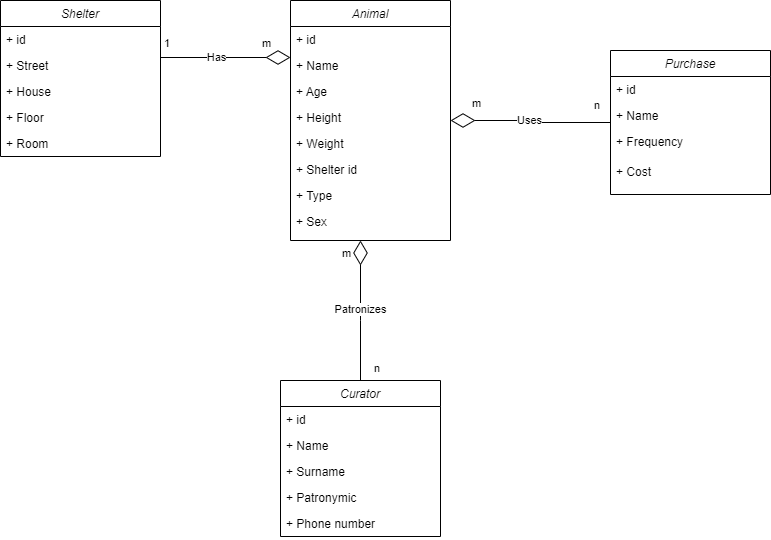

The diagram above was exported from draw.io. Its source (the exported page's mxGraphModel, read from the mxfile embedded in the PNG):
<mxGraphModel dx="1050" dy="573" grid="1" gridSize="10" guides="1" tooltips="1" connect="1" arrows="1" fold="1" page="1" pageScale="1" pageWidth="827" pageHeight="1169" math="0" shadow="0">
  <root>
    <mxCell id="WIyWlLk6GJQsqaUBKTNV-0" />
    <mxCell id="WIyWlLk6GJQsqaUBKTNV-1" parent="WIyWlLk6GJQsqaUBKTNV-0" />
    <mxCell id="uRXgmzqIN2jKh5CVDO_b-7" value="Animal" style="swimlane;fontStyle=2;align=center;verticalAlign=top;childLayout=stackLayout;horizontal=1;startSize=26;horizontalStack=0;resizeParent=1;resizeLast=0;collapsible=1;marginBottom=0;rounded=0;shadow=0;strokeWidth=1;" parent="WIyWlLk6GJQsqaUBKTNV-1" vertex="1">
      <mxGeometry x="320" y="260" width="160" height="240" as="geometry">
        <mxRectangle x="220" y="120" width="160" height="26" as="alternateBounds" />
      </mxGeometry>
    </mxCell>
    <mxCell id="uRXgmzqIN2jKh5CVDO_b-8" value="+ id" style="text;align=left;verticalAlign=top;spacingLeft=4;spacingRight=4;overflow=hidden;rotatable=0;points=[[0,0.5],[1,0.5]];portConstraint=eastwest;rounded=0;shadow=0;html=0;" parent="uRXgmzqIN2jKh5CVDO_b-7" vertex="1">
      <mxGeometry y="26" width="160" height="26" as="geometry" />
    </mxCell>
    <mxCell id="uRXgmzqIN2jKh5CVDO_b-10" value="+ Name" style="text;align=left;verticalAlign=top;spacingLeft=4;spacingRight=4;overflow=hidden;rotatable=0;points=[[0,0.5],[1,0.5]];portConstraint=eastwest;rounded=0;shadow=0;html=0;" parent="uRXgmzqIN2jKh5CVDO_b-7" vertex="1">
      <mxGeometry y="52" width="160" height="26" as="geometry" />
    </mxCell>
    <mxCell id="uRXgmzqIN2jKh5CVDO_b-11" value="+ Age" style="text;align=left;verticalAlign=top;spacingLeft=4;spacingRight=4;overflow=hidden;rotatable=0;points=[[0,0.5],[1,0.5]];portConstraint=eastwest;rounded=0;shadow=0;html=0;" parent="uRXgmzqIN2jKh5CVDO_b-7" vertex="1">
      <mxGeometry y="78" width="160" height="26" as="geometry" />
    </mxCell>
    <mxCell id="uRXgmzqIN2jKh5CVDO_b-12" value="+ Height" style="text;align=left;verticalAlign=top;spacingLeft=4;spacingRight=4;overflow=hidden;rotatable=0;points=[[0,0.5],[1,0.5]];portConstraint=eastwest;rounded=0;shadow=0;html=0;" parent="uRXgmzqIN2jKh5CVDO_b-7" vertex="1">
      <mxGeometry y="104" width="160" height="26" as="geometry" />
    </mxCell>
    <mxCell id="uRXgmzqIN2jKh5CVDO_b-13" value="+ Weight" style="text;align=left;verticalAlign=top;spacingLeft=4;spacingRight=4;overflow=hidden;rotatable=0;points=[[0,0.5],[1,0.5]];portConstraint=eastwest;rounded=0;shadow=0;html=0;" parent="uRXgmzqIN2jKh5CVDO_b-7" vertex="1">
      <mxGeometry y="130" width="160" height="26" as="geometry" />
    </mxCell>
    <mxCell id="uRXgmzqIN2jKh5CVDO_b-68" value="+ Shelter id" style="text;align=left;verticalAlign=top;spacingLeft=4;spacingRight=4;overflow=hidden;rotatable=0;points=[[0,0.5],[1,0.5]];portConstraint=eastwest;rounded=0;shadow=0;html=0;" parent="uRXgmzqIN2jKh5CVDO_b-7" vertex="1">
      <mxGeometry y="156" width="160" height="26" as="geometry" />
    </mxCell>
    <mxCell id="uRXgmzqIN2jKh5CVDO_b-69" value="+ Type" style="text;align=left;verticalAlign=top;spacingLeft=4;spacingRight=4;overflow=hidden;rotatable=0;points=[[0,0.5],[1,0.5]];portConstraint=eastwest;rounded=0;shadow=0;html=0;" parent="uRXgmzqIN2jKh5CVDO_b-7" vertex="1">
      <mxGeometry y="182" width="160" height="26" as="geometry" />
    </mxCell>
    <mxCell id="SfgGtSvKObV0xV48WOi3-20" value="+ Sex" style="text;align=left;verticalAlign=top;spacingLeft=4;spacingRight=4;overflow=hidden;rotatable=0;points=[[0,0.5],[1,0.5]];portConstraint=eastwest;rounded=0;shadow=0;html=0;" parent="uRXgmzqIN2jKh5CVDO_b-7" vertex="1">
      <mxGeometry y="208" width="160" height="26" as="geometry" />
    </mxCell>
    <mxCell id="uRXgmzqIN2jKh5CVDO_b-22" value="Purchase" style="swimlane;fontStyle=2;align=center;verticalAlign=top;childLayout=stackLayout;horizontal=1;startSize=26;horizontalStack=0;resizeParent=1;resizeLast=0;collapsible=1;marginBottom=0;rounded=0;shadow=0;strokeWidth=1;" parent="WIyWlLk6GJQsqaUBKTNV-1" vertex="1">
      <mxGeometry x="640" y="310" width="160" height="144" as="geometry">
        <mxRectangle x="220" y="120" width="160" height="26" as="alternateBounds" />
      </mxGeometry>
    </mxCell>
    <mxCell id="uRXgmzqIN2jKh5CVDO_b-25" value="+ id" style="text;align=left;verticalAlign=top;spacingLeft=4;spacingRight=4;overflow=hidden;rotatable=0;points=[[0,0.5],[1,0.5]];portConstraint=eastwest;rounded=0;shadow=0;html=0;" parent="uRXgmzqIN2jKh5CVDO_b-22" vertex="1">
      <mxGeometry y="26" width="160" height="26" as="geometry" />
    </mxCell>
    <mxCell id="uRXgmzqIN2jKh5CVDO_b-23" value="+ Name" style="text;align=left;verticalAlign=top;spacingLeft=4;spacingRight=4;overflow=hidden;rotatable=0;points=[[0,0.5],[1,0.5]];portConstraint=eastwest;rounded=0;shadow=0;html=0;" parent="uRXgmzqIN2jKh5CVDO_b-22" vertex="1">
      <mxGeometry y="52" width="160" height="26" as="geometry" />
    </mxCell>
    <mxCell id="uRXgmzqIN2jKh5CVDO_b-24" value="+ Frequency" style="text;align=left;verticalAlign=top;spacingLeft=4;spacingRight=4;overflow=hidden;rotatable=0;points=[[0,0.5],[1,0.5]];portConstraint=eastwest;rounded=0;shadow=0;html=0;spacing=2;" parent="uRXgmzqIN2jKh5CVDO_b-22" vertex="1">
      <mxGeometry y="78" width="160" height="30" as="geometry" />
    </mxCell>
    <mxCell id="14" value="+ Cost" style="text;align=left;verticalAlign=top;spacingLeft=4;spacingRight=4;overflow=hidden;rotatable=0;points=[[0,0.5],[1,0.5]];portConstraint=eastwest;rounded=0;shadow=0;html=0;" parent="uRXgmzqIN2jKh5CVDO_b-22" vertex="1">
      <mxGeometry y="108" width="160" height="30" as="geometry" />
    </mxCell>
    <mxCell id="uRXgmzqIN2jKh5CVDO_b-50" value="Uses" style="endArrow=none;html=1;endSize=12;startArrow=diamondThin;startSize=22;startFill=0;edgeStyle=orthogonalEdgeStyle;rounded=0;endFill=0;" parent="WIyWlLk6GJQsqaUBKTNV-1" source="uRXgmzqIN2jKh5CVDO_b-7" target="uRXgmzqIN2jKh5CVDO_b-22" edge="1">
      <mxGeometry x="-0.0204" relative="1" as="geometry">
        <mxPoint x="340" y="470" as="sourcePoint" />
        <mxPoint x="180" y="470" as="targetPoint" />
        <Array as="points" />
        <mxPoint as="offset" />
      </mxGeometry>
    </mxCell>
    <mxCell id="uRXgmzqIN2jKh5CVDO_b-51" value="m" style="edgeLabel;resizable=0;html=1;align=left;verticalAlign=top;" parent="uRXgmzqIN2jKh5CVDO_b-50" connectable="0" vertex="1">
      <mxGeometry x="-1" relative="1" as="geometry">
        <mxPoint x="20" y="-30" as="offset" />
      </mxGeometry>
    </mxCell>
    <mxCell id="uRXgmzqIN2jKh5CVDO_b-52" value="n" style="edgeLabel;resizable=0;html=1;align=right;verticalAlign=top;" parent="uRXgmzqIN2jKh5CVDO_b-50" connectable="0" vertex="1">
      <mxGeometry x="1" relative="1" as="geometry">
        <mxPoint x="-10" y="-30" as="offset" />
      </mxGeometry>
    </mxCell>
    <mxCell id="uRXgmzqIN2jKh5CVDO_b-53" value="Curator" style="swimlane;fontStyle=2;align=center;verticalAlign=top;childLayout=stackLayout;horizontal=1;startSize=26;horizontalStack=0;resizeParent=1;resizeLast=0;collapsible=1;marginBottom=0;rounded=0;shadow=0;strokeWidth=1;" parent="WIyWlLk6GJQsqaUBKTNV-1" vertex="1">
      <mxGeometry x="310" y="640" width="160" height="156" as="geometry">
        <mxRectangle x="220" y="120" width="160" height="26" as="alternateBounds" />
      </mxGeometry>
    </mxCell>
    <mxCell id="uRXgmzqIN2jKh5CVDO_b-54" value="+ id" style="text;align=left;verticalAlign=top;spacingLeft=4;spacingRight=4;overflow=hidden;rotatable=0;points=[[0,0.5],[1,0.5]];portConstraint=eastwest;rounded=0;shadow=0;html=0;" parent="uRXgmzqIN2jKh5CVDO_b-53" vertex="1">
      <mxGeometry y="26" width="160" height="26" as="geometry" />
    </mxCell>
    <mxCell id="uRXgmzqIN2jKh5CVDO_b-66" value="+ Name" style="text;align=left;verticalAlign=top;spacingLeft=4;spacingRight=4;overflow=hidden;rotatable=0;points=[[0,0.5],[1,0.5]];portConstraint=eastwest;rounded=0;shadow=0;html=0;" parent="uRXgmzqIN2jKh5CVDO_b-53" vertex="1">
      <mxGeometry y="52" width="160" height="26" as="geometry" />
    </mxCell>
    <mxCell id="uRXgmzqIN2jKh5CVDO_b-67" value="+ Surname" style="text;align=left;verticalAlign=top;spacingLeft=4;spacingRight=4;overflow=hidden;rotatable=0;points=[[0,0.5],[1,0.5]];portConstraint=eastwest;rounded=0;shadow=0;html=0;" parent="uRXgmzqIN2jKh5CVDO_b-53" vertex="1">
      <mxGeometry y="78" width="160" height="26" as="geometry" />
    </mxCell>
    <mxCell id="SfgGtSvKObV0xV48WOi3-22" value="+ Patronymic" style="text;align=left;verticalAlign=top;spacingLeft=4;spacingRight=4;overflow=hidden;rotatable=0;points=[[0,0.5],[1,0.5]];portConstraint=eastwest;rounded=0;shadow=0;html=0;" parent="uRXgmzqIN2jKh5CVDO_b-53" vertex="1">
      <mxGeometry y="104" width="160" height="26" as="geometry" />
    </mxCell>
    <mxCell id="SfgGtSvKObV0xV48WOi3-21" value="+ Phone number" style="text;align=left;verticalAlign=top;spacingLeft=4;spacingRight=4;overflow=hidden;rotatable=0;points=[[0,0.5],[1,0.5]];portConstraint=eastwest;rounded=0;shadow=0;html=0;" parent="uRXgmzqIN2jKh5CVDO_b-53" vertex="1">
      <mxGeometry y="130" width="160" height="26" as="geometry" />
    </mxCell>
    <mxCell id="0" value="Shelter" style="swimlane;fontStyle=2;align=center;verticalAlign=top;childLayout=stackLayout;horizontal=1;startSize=26;horizontalStack=0;resizeParent=1;resizeLast=0;collapsible=1;marginBottom=0;rounded=0;shadow=0;strokeWidth=1;" parent="WIyWlLk6GJQsqaUBKTNV-1" vertex="1">
      <mxGeometry x="30" y="260" width="160" height="156" as="geometry">
        <mxRectangle x="220" y="120" width="160" height="26" as="alternateBounds" />
      </mxGeometry>
    </mxCell>
    <mxCell id="1" value="+ id" style="text;align=left;verticalAlign=top;spacingLeft=4;spacingRight=4;overflow=hidden;rotatable=0;points=[[0,0.5],[1,0.5]];portConstraint=eastwest;rounded=0;shadow=0;html=0;" parent="0" vertex="1">
      <mxGeometry y="26" width="160" height="26" as="geometry" />
    </mxCell>
    <mxCell id="2" value="+ Street" style="text;align=left;verticalAlign=top;spacingLeft=4;spacingRight=4;overflow=hidden;rotatable=0;points=[[0,0.5],[1,0.5]];portConstraint=eastwest;rounded=0;shadow=0;html=0;" parent="0" vertex="1">
      <mxGeometry y="52" width="160" height="26" as="geometry" />
    </mxCell>
    <mxCell id="19" value="+ House" style="text;align=left;verticalAlign=top;spacingLeft=4;spacingRight=4;overflow=hidden;rotatable=0;points=[[0,0.5],[1,0.5]];portConstraint=eastwest;rounded=0;shadow=0;html=0;" parent="0" vertex="1">
      <mxGeometry y="78" width="160" height="26" as="geometry" />
    </mxCell>
    <mxCell id="18" value="+ Floor" style="text;align=left;verticalAlign=top;spacingLeft=4;spacingRight=4;overflow=hidden;rotatable=0;points=[[0,0.5],[1,0.5]];portConstraint=eastwest;rounded=0;shadow=0;html=0;" parent="0" vertex="1">
      <mxGeometry y="104" width="160" height="26" as="geometry" />
    </mxCell>
    <mxCell id="SfgGtSvKObV0xV48WOi3-19" value="+ Room" style="text;align=left;verticalAlign=top;spacingLeft=4;spacingRight=4;overflow=hidden;rotatable=0;points=[[0,0.5],[1,0.5]];portConstraint=eastwest;rounded=0;shadow=0;html=0;" parent="0" vertex="1">
      <mxGeometry y="130" width="160" height="26" as="geometry" />
    </mxCell>
    <mxCell id="3" value="m" style="edgeLabel;resizable=0;html=1;align=left;verticalAlign=top;" parent="WIyWlLk6GJQsqaUBKTNV-1" connectable="0" vertex="1">
      <mxGeometry x="280" y="320" as="geometry">
        <mxPoint x="10" y="-30" as="offset" />
      </mxGeometry>
    </mxCell>
    <mxCell id="4" value="1" style="edgeLabel;resizable=0;html=1;align=right;verticalAlign=top;" parent="WIyWlLk6GJQsqaUBKTNV-1" connectable="0" vertex="1">
      <mxGeometry x="180" y="290" as="geometry">
        <mxPoint x="20" as="offset" />
      </mxGeometry>
    </mxCell>
    <mxCell id="6" value="Has" style="endArrow=none;html=1;endSize=12;startArrow=diamondThin;startSize=22;startFill=0;edgeStyle=orthogonalEdgeStyle;rounded=0;endFill=0;entryX=1;entryY=0.5;entryDx=0;entryDy=0;" parent="WIyWlLk6GJQsqaUBKTNV-1" target="2" edge="1">
      <mxGeometry x="0.0769" relative="1" as="geometry">
        <mxPoint x="320" y="317" as="sourcePoint" />
        <mxPoint x="429" y="150" as="targetPoint" />
        <Array as="points">
          <mxPoint x="190" y="317" />
        </Array>
        <mxPoint as="offset" />
      </mxGeometry>
    </mxCell>
    <mxCell id="7" value="Patronizes" style="endArrow=none;html=1;endSize=12;startArrow=diamondThin;startSize=22;startFill=0;edgeStyle=orthogonalEdgeStyle;rounded=0;endFill=0;entryX=0.5;entryY=0;entryDx=0;entryDy=0;" parent="WIyWlLk6GJQsqaUBKTNV-1" target="uRXgmzqIN2jKh5CVDO_b-53" edge="1">
      <mxGeometry x="-0.0204" relative="1" as="geometry">
        <mxPoint x="390" y="500" as="sourcePoint" />
        <mxPoint x="240" y="290" as="targetPoint" />
        <Array as="points">
          <mxPoint x="390" y="580" />
          <mxPoint x="390" y="580" />
        </Array>
        <mxPoint as="offset" />
      </mxGeometry>
    </mxCell>
    <mxCell id="8" value="m" style="edgeLabel;resizable=0;html=1;align=left;verticalAlign=top;" parent="7" connectable="0" vertex="1">
      <mxGeometry x="-1" relative="1" as="geometry">
        <mxPoint x="-20" as="offset" />
      </mxGeometry>
    </mxCell>
    <mxCell id="9" value="n" style="edgeLabel;resizable=0;html=1;align=right;verticalAlign=top;" parent="7" connectable="0" vertex="1">
      <mxGeometry x="1" relative="1" as="geometry">
        <mxPoint x="20" y="-25" as="offset" />
      </mxGeometry>
    </mxCell>
  </root>
</mxGraphModel>